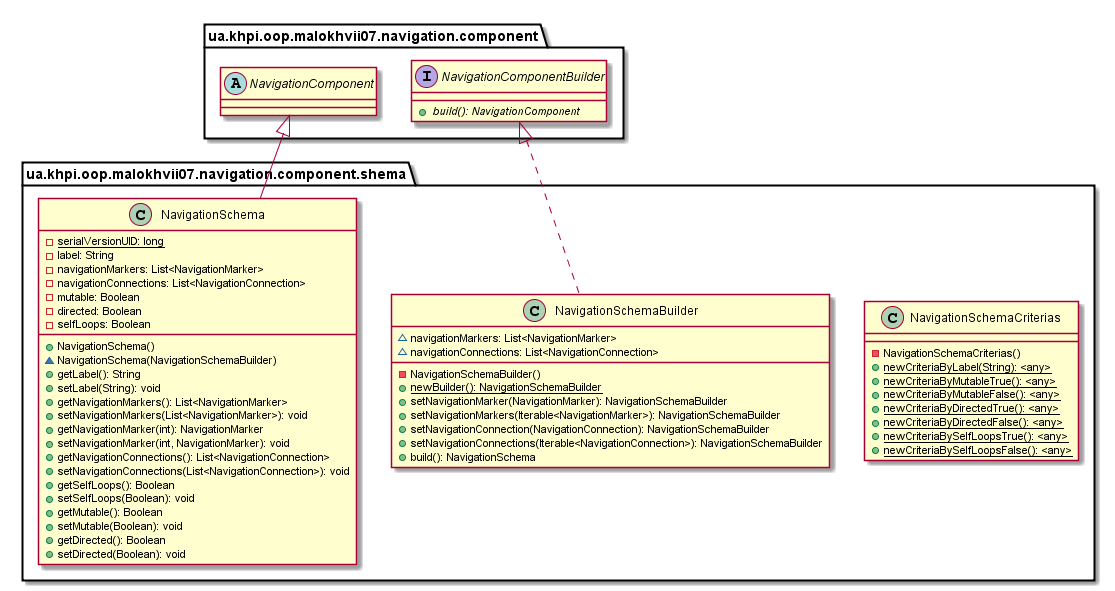

The diagram above was rendered by PlantUML. Its source (embedded in the PNG):
@startuml

    namespace ua.khpi.oop.malokhvii07.navigation.component.shema {

        class NavigationSchemaCriterias {
            -NavigationSchemaCriterias()
            {static} +newCriteriaByLabel(String): <any>
            {static} +newCriteriaByMutableTrue(): <any>
            {static} +newCriteriaByMutableFalse(): <any>
            {static} +newCriteriaByDirectedTrue(): <any>
            {static} +newCriteriaByDirectedFalse(): <any>
            {static} +newCriteriaBySelfLoopsTrue(): <any>
            {static} +newCriteriaBySelfLoopsFalse(): <any>
        }

        class NavigationSchemaBuilder {
            ~navigationMarkers: List<NavigationMarker>
            ~navigationConnections: List<NavigationConnection>
            -NavigationSchemaBuilder()
            {static} +newBuilder(): NavigationSchemaBuilder
            +setNavigationMarker(NavigationMarker): NavigationSchemaBuilder
            +setNavigationMarkers(Iterable<NavigationMarker>): NavigationSchemaBuilder
            +setNavigationConnection(NavigationConnection): NavigationSchemaBuilder
            +setNavigationConnections(Iterable<NavigationConnection>): NavigationSchemaBuilder
            +build(): NavigationSchema
        }

        class NavigationSchema {
            {static} -serialVersionUID: long
            -label: String
            -navigationMarkers: List<NavigationMarker>
            -navigationConnections: List<NavigationConnection>
            -mutable: Boolean
            -directed: Boolean
            -selfLoops: Boolean
            +NavigationSchema()
            ~NavigationSchema(NavigationSchemaBuilder)
            +getLabel(): String
            +setLabel(String): void
            +getNavigationMarkers(): List<NavigationMarker>
            +setNavigationMarkers(List<NavigationMarker>): void
            +getNavigationMarker(int): NavigationMarker
            +setNavigationMarker(int, NavigationMarker): void
            +getNavigationConnections(): List<NavigationConnection>
            +setNavigationConnections(List<NavigationConnection>): void
            +getSelfLoops(): Boolean
            +setSelfLoops(Boolean): void
            +getMutable(): Boolean
            +setMutable(Boolean): void
            +getDirected(): Boolean
            +setDirected(Boolean): void
        }

        interface ua.khpi.oop.malokhvii07.navigation.component.NavigationComponentBuilder {
            {abstract} +build(): NavigationComponent
        }
        ua.khpi.oop.malokhvii07.navigation.component.NavigationComponentBuilder <|.. NavigationSchemaBuilder

        abstract class ua.khpi.oop.malokhvii07.navigation.component.NavigationComponent
        ua.khpi.oop.malokhvii07.navigation.component.NavigationComponent <|-- NavigationSchema

    }

@enduml